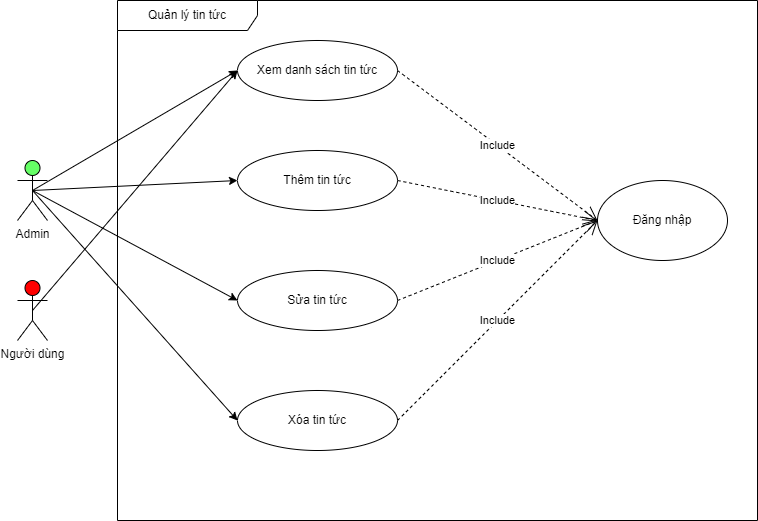

The diagram above was exported from draw.io. Its source (the exported page's mxGraphModel, read from the mxfile embedded in the PNG):
<mxGraphModel dx="1491" dy="803" grid="1" gridSize="10" guides="1" tooltips="1" connect="1" arrows="1" fold="1" page="1" pageScale="1" pageWidth="827" pageHeight="1169" math="0" shadow="0">
  <root>
    <mxCell id="0" />
    <mxCell id="1" parent="0" />
    <mxCell id="IDmPFXlJNCOLbC861Oik-1" value="Quản lý tin tức" style="shape=umlFrame;whiteSpace=wrap;html=1;pointerEvents=0;width=140;height=30;" parent="1" vertex="1">
      <mxGeometry x="160" y="280" width="640" height="520" as="geometry" />
    </mxCell>
    <mxCell id="IDmPFXlJNCOLbC861Oik-2" value="&lt;div style=&quot;&quot;&gt;&lt;span style=&quot;background-color: initial;&quot;&gt;Xem danh sách tin tức&lt;/span&gt;&lt;/div&gt;" style="ellipse;whiteSpace=wrap;html=1;align=center;" parent="1" vertex="1">
      <mxGeometry x="280" y="320" width="160" height="60" as="geometry" />
    </mxCell>
    <mxCell id="IDmPFXlJNCOLbC861Oik-3" value="Thêm tin tức" style="ellipse;whiteSpace=wrap;html=1;" parent="1" vertex="1">
      <mxGeometry x="280" y="430" width="160" height="60" as="geometry" />
    </mxCell>
    <mxCell id="IDmPFXlJNCOLbC861Oik-4" value="Sửa tin tức" style="ellipse;whiteSpace=wrap;html=1;" parent="1" vertex="1">
      <mxGeometry x="280" y="550" width="160" height="60" as="geometry" />
    </mxCell>
    <mxCell id="IDmPFXlJNCOLbC861Oik-5" value="Xóa tin tức" style="ellipse;whiteSpace=wrap;html=1;" parent="1" vertex="1">
      <mxGeometry x="280" y="670" width="160" height="60" as="geometry" />
    </mxCell>
    <mxCell id="IDmPFXlJNCOLbC861Oik-6" value="Đăng nhập" style="ellipse;whiteSpace=wrap;html=1;" parent="1" vertex="1">
      <mxGeometry x="640" y="460" width="130" height="80" as="geometry" />
    </mxCell>
    <mxCell id="IDmPFXlJNCOLbC861Oik-7" value="Admin" style="shape=umlActor;verticalLabelPosition=bottom;verticalAlign=top;html=1;outlineConnect=0;fillColor=#66FF66;" parent="1" vertex="1">
      <mxGeometry x="60" y="440" width="30" height="60" as="geometry" />
    </mxCell>
    <mxCell id="IDmPFXlJNCOLbC861Oik-8" value="" style="endArrow=classic;html=1;rounded=0;exitX=0.5;exitY=0.5;exitDx=0;exitDy=0;exitPerimeter=0;entryX=0;entryY=0.5;entryDx=0;entryDy=0;" parent="1" source="IDmPFXlJNCOLbC861Oik-7" target="IDmPFXlJNCOLbC861Oik-2" edge="1">
      <mxGeometry width="50" height="50" relative="1" as="geometry">
        <mxPoint x="90" y="490" as="sourcePoint" />
        <mxPoint x="140" y="440" as="targetPoint" />
      </mxGeometry>
    </mxCell>
    <mxCell id="IDmPFXlJNCOLbC861Oik-9" value="" style="endArrow=classic;html=1;rounded=0;exitX=0.5;exitY=0.5;exitDx=0;exitDy=0;exitPerimeter=0;entryX=0;entryY=0.5;entryDx=0;entryDy=0;" parent="1" source="IDmPFXlJNCOLbC861Oik-7" target="IDmPFXlJNCOLbC861Oik-3" edge="1">
      <mxGeometry width="50" height="50" relative="1" as="geometry">
        <mxPoint x="120" y="515" as="sourcePoint" />
        <mxPoint x="170" y="465" as="targetPoint" />
      </mxGeometry>
    </mxCell>
    <mxCell id="IDmPFXlJNCOLbC861Oik-10" value="" style="endArrow=classic;html=1;rounded=0;entryX=0;entryY=0.5;entryDx=0;entryDy=0;exitX=0.5;exitY=0.5;exitDx=0;exitDy=0;exitPerimeter=0;" parent="1" source="IDmPFXlJNCOLbC861Oik-7" target="IDmPFXlJNCOLbC861Oik-4" edge="1">
      <mxGeometry width="50" height="50" relative="1" as="geometry">
        <mxPoint x="130" y="610" as="sourcePoint" />
        <mxPoint x="180" y="560" as="targetPoint" />
      </mxGeometry>
    </mxCell>
    <mxCell id="IDmPFXlJNCOLbC861Oik-11" value="" style="endArrow=classic;html=1;rounded=0;entryX=0;entryY=0.5;entryDx=0;entryDy=0;exitX=0.5;exitY=0.5;exitDx=0;exitDy=0;exitPerimeter=0;" parent="1" source="IDmPFXlJNCOLbC861Oik-7" target="IDmPFXlJNCOLbC861Oik-5" edge="1">
      <mxGeometry width="50" height="50" relative="1" as="geometry">
        <mxPoint x="180" y="650" as="sourcePoint" />
        <mxPoint x="230" y="600" as="targetPoint" />
      </mxGeometry>
    </mxCell>
    <mxCell id="IDmPFXlJNCOLbC861Oik-12" value="Include" style="endArrow=open;endSize=12;dashed=1;html=1;rounded=0;entryX=0;entryY=0.5;entryDx=0;entryDy=0;exitX=1;exitY=0.5;exitDx=0;exitDy=0;" parent="1" source="IDmPFXlJNCOLbC861Oik-2" target="IDmPFXlJNCOLbC861Oik-6" edge="1">
      <mxGeometry width="160" relative="1" as="geometry">
        <mxPoint x="310" y="600" as="sourcePoint" />
        <mxPoint x="470" y="600" as="targetPoint" />
      </mxGeometry>
    </mxCell>
    <mxCell id="IDmPFXlJNCOLbC861Oik-13" value="Include" style="endArrow=open;endSize=12;dashed=1;html=1;rounded=0;exitX=1;exitY=0.5;exitDx=0;exitDy=0;entryX=0;entryY=0.5;entryDx=0;entryDy=0;" parent="1" source="IDmPFXlJNCOLbC861Oik-3" target="IDmPFXlJNCOLbC861Oik-6" edge="1">
      <mxGeometry width="160" relative="1" as="geometry">
        <mxPoint x="450" y="360" as="sourcePoint" />
        <mxPoint x="690" y="580" as="targetPoint" />
      </mxGeometry>
    </mxCell>
    <mxCell id="IDmPFXlJNCOLbC861Oik-14" value="Include" style="endArrow=open;endSize=12;dashed=1;html=1;rounded=0;entryX=0;entryY=0.5;entryDx=0;entryDy=0;exitX=1;exitY=0.5;exitDx=0;exitDy=0;" parent="1" source="IDmPFXlJNCOLbC861Oik-4" target="IDmPFXlJNCOLbC861Oik-6" edge="1">
      <mxGeometry width="160" relative="1" as="geometry">
        <mxPoint x="450" y="470" as="sourcePoint" />
        <mxPoint x="660" y="600" as="targetPoint" />
      </mxGeometry>
    </mxCell>
    <mxCell id="IDmPFXlJNCOLbC861Oik-15" value="Include" style="endArrow=open;endSize=12;dashed=1;html=1;rounded=0;entryX=0;entryY=0.5;entryDx=0;entryDy=0;exitX=1;exitY=0.5;exitDx=0;exitDy=0;" parent="1" source="IDmPFXlJNCOLbC861Oik-5" target="IDmPFXlJNCOLbC861Oik-6" edge="1">
      <mxGeometry width="160" relative="1" as="geometry">
        <mxPoint x="450" y="590" as="sourcePoint" />
        <mxPoint x="670" y="610" as="targetPoint" />
      </mxGeometry>
    </mxCell>
    <mxCell id="IDmPFXlJNCOLbC861Oik-16" value="Người dùng" style="shape=umlActor;verticalLabelPosition=bottom;verticalAlign=top;html=1;outlineConnect=0;fillColor=#FF0000;" parent="1" vertex="1">
      <mxGeometry x="60" y="560" width="30" height="60" as="geometry" />
    </mxCell>
    <mxCell id="IDmPFXlJNCOLbC861Oik-17" value="" style="endArrow=classic;html=1;rounded=0;exitX=0.5;exitY=0.5;exitDx=0;exitDy=0;exitPerimeter=0;" parent="1" source="IDmPFXlJNCOLbC861Oik-16" edge="1">
      <mxGeometry width="50" height="50" relative="1" as="geometry">
        <mxPoint x="85" y="480" as="sourcePoint" />
        <mxPoint x="280" y="350" as="targetPoint" />
      </mxGeometry>
    </mxCell>
  </root>
</mxGraphModel>